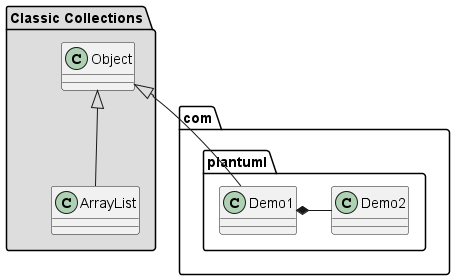

The diagram above was rendered by PlantUML. Its source (embedded in the PNG):
@startuml

package "Classic Collections" #DDDDDD {
  Object <|-- ArrayList
}

package com.plantuml {
  Object <|-- Demo1
  Demo1 *- Demo2
}

@enduml